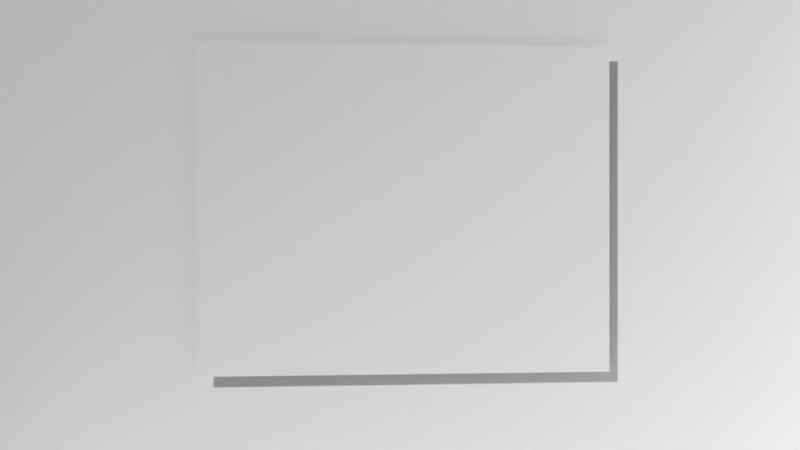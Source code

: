 # Source: elgrito2.blend  (saved by Blender 2.78.0; exported with 4.5.12 LTS)
import bpy
from mathutils import Matrix  # noqa: F401  (used for matrix-valued properties, if any)

bpy.ops.wm.read_factory_settings(use_empty=True)
scene = bpy.context.scene
scene.name = 'Scene'

# ---- collections
col_collection_1 = bpy.data.collections.new('Collection 1'); scene.collection.children.link(col_collection_1)

# ---- materials (node trees are filled in below, after node groups)
mat_material_001 = bpy.data.materials.new('Material.001')
mat_material_001.alpha_threshold = 0.0
mat_material_001.use_transparent_shadow = False
mat_material_001.preview_render_type = 'FLAT'
mat_material_001.roughness = 0.5
mat_material_002 = bpy.data.materials.new('Material.002')
mat_material_002.alpha_threshold = 0.0
mat_material_002.use_transparent_shadow = False
mat_material_002.roughness = 0.5

# ---- material node trees

# ---- world
world_world = bpy.data.worlds.new('World'); scene.world = world_world
world_world.color = (0.05088, 0.05088, 0.05088)
world_world.use_sun_shadow = False
world_world.sun_shadow_jitter_overblur = 0.0
world_world.cycles.sampling_method = 'MANUAL'

# ---- cameras
cam_c_mara = bpy.data.cameras.new('Cámara')
cam_c_mara.clip_end = 100.0
cam_c_mara.lens = 35.0
cam_c_mara.sensor_width = 32.0
cam_c_mara.sensor_height = 18.0
cam_c_mara.display_size = 2.0
cam_c_mara.dof.focus_distance = 0.0
cam_c_mara.dof.aperture_fstop = 128.0
cam_c_mara.dof.aperture_blades = 6

# ---- meshes
me_plano_003 = bpy.data.meshes.new('Plano.003')
me_plano_003.from_pydata([(1.245, -0.803, -0.001336), (1.245, 0.803, -0.000146), (-1.245, -0.803, 0.000146), (-1.245, 0.803, 0.001336)], [], [(0, 1, 3, 2)])
me_plano_003.materials.append(mat_material_001)
me_plano_003.use_remesh_preserve_volume = False
me_plano_003.use_remesh_preserve_attributes = False
me_plano_003.use_mirror_vertex_groups = False
me_plano_003.update()
me_plano_002 = bpy.data.meshes.new('Plano.002')
me_plano_002.from_pydata([(-1.0, -1.0, 0.0), (1.0, -1.0, 0.0), (-1.0, 1.0, 0.0), (1.0, 1.0, 0.0)], [], [(0, 1, 3, 2)])
me_plano_002.materials.append(mat_material_002)
me_plano_002.use_remesh_preserve_volume = False
me_plano_002.use_remesh_preserve_attributes = False
me_plano_002.use_mirror_vertex_groups = False
me_plano_002.update()
me_cubo = bpy.data.meshes.new('Cubo')
me_cubo.from_pydata([(-1.0, -1.0, -1.0), (-1.0, -1.0, 1.0), (-1.0, 1.0, -1.0), (-1.0, 1.0, 1.0), (1.0, -1.0, -1.0), (1.0, 1.0, -1.0), (1.0, 1.0, 1.0)], [], [(0, 1, 3, 2), (2, 3, 6, 5), (2, 5, 4, 0)])
me_cubo.use_remesh_preserve_volume = False
me_cubo.use_remesh_preserve_attributes = False
me_cubo.use_mirror_vertex_groups = False
me_cubo.update()

# ---- objects
ob_c_mara = bpy.data.objects.new('Cámara', cam_c_mara)
ob_plano_001 = bpy.data.objects.new('Plano.001', me_plano_003)
ob_plano = bpy.data.objects.new('Plano', me_plano_002)
ob_cubo = bpy.data.objects.new('Cubo', me_cubo)

# ---- transforms, parenting, visibility, modifiers, constraints
ob_c_mara.location = (3.258, -2.247, 2.511)
ob_c_mara.rotation_euler = (1.571, -1.625e-07, 1.498)
ob_c_mara.lineart.crease_threshold = 0.0
ob_plano_001.location = (-7.23, -1.383, 2.701)
ob_plano_001.rotation_euler = (-1.571, 3.142, -1.571)
ob_plano_001.scale = (1.983, 2.469, 1.983)
ob_plano_001.lineart.crease_threshold = 0.0
ob_plano.location = (-17.21, 0.6766, -0.5627)
ob_plano.lineart.crease_threshold = 0.0
ob_cubo.location = (-3.485, -1.173, 2.739)
ob_cubo.scale = (3.857, 5.497, 3.857)
ob_cubo.lineart.crease_threshold = 0.0

# ---- collection membership
col_collection_1.objects.link(ob_c_mara)
col_collection_1.objects.link(ob_plano_001)
col_collection_1.objects.link(ob_plano)
col_collection_1.objects.link(ob_cubo)

# ---- scene / render settings (as saved in the file)
scene.camera = ob_c_mara
scene.frame_start = 1; scene.frame_end = 250; scene.frame_set(1)
scene.render.engine = 'BLENDER_EEVEE_NEXT'
scene.render.resolution_percentage = 50
scene.render.dither_intensity = 0.0
scene.cycles.use_denoising = False
scene.cycles.samples = 128
scene.cycles.sampling_pattern = 'TABULATED_SOBOL'
scene.cycles.light_sampling_threshold = 0.0
scene.cycles.use_adaptive_sampling = False
scene.cycles.use_light_tree = False
scene.cycles.blur_glossy = 0.0
scene.cycles.sample_clamp_indirect = 0.0
scene.view_settings.view_transform = 'Standard'
bpy.context.view_layer.update()

# ---- added for rendering (the .blend has no usable light): sun
light_auto_sun = bpy.data.lights.new('AutoSun', 'SUN')
light_auto_sun.energy = 3.0
light_auto_sun.angle = 0.0523599
ob_auto_sun = bpy.data.objects.new('AutoSun', light_auto_sun)
scene.collection.objects.link(ob_auto_sun)
ob_auto_sun.rotation_euler = (0.872665, 0.174533, 0.523599)
bpy.context.view_layer.update()
